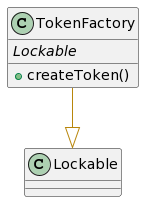

The diagram above was rendered by PlantUML. Its source (embedded in the PNG):
@startuml
' -- generated by: https://marketplace.visualstudio.com/items?itemName=tintinweb.solidity-visual-auditor
'
' -- for auto-render install: https://marketplace.visualstudio.com/items?itemName=jebbs.plantuml
' -- options --



' -- classes --


class TokenFactory {
    ' -- inheritance --
	{abstract}Lockable

    ' -- usingFor --

    ' -- vars --

    ' -- methods --
	+createToken()

}
' -- inheritance / usingFor --
TokenFactory --[#DarkGoldenRod]|> Lockable
@enduml